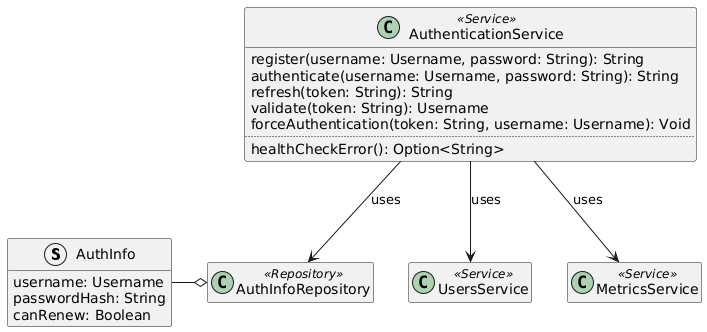

The diagram above was rendered by PlantUML. Its source (embedded in the PNG):
@startuml authentication-service-domain-model

struct AuthInfo {
    username: Username
    passwordHash: String
    canRenew: Boolean
}

class AuthInfoRepository <<Repository>>
AuthInfoRepository o-l- AuthInfo

class AuthenticationService <<Service>> {
    register(username: Username, password: String): String
    authenticate(username: Username, password: String): String
    refresh(token: String): String
    validate(token: String): Username
    forceAuthentication(token: String, username: Username): Void
    ..
    healthCheckError(): Option<String>
}

AuthenticationService --> AuthInfoRepository : "uses"

class UsersService <<Service>>
AuthenticationService --> UsersService : "uses"

class MetricsService <<Service>>
AuthenticationService --> MetricsService : "uses"

hide empty members

@enduml